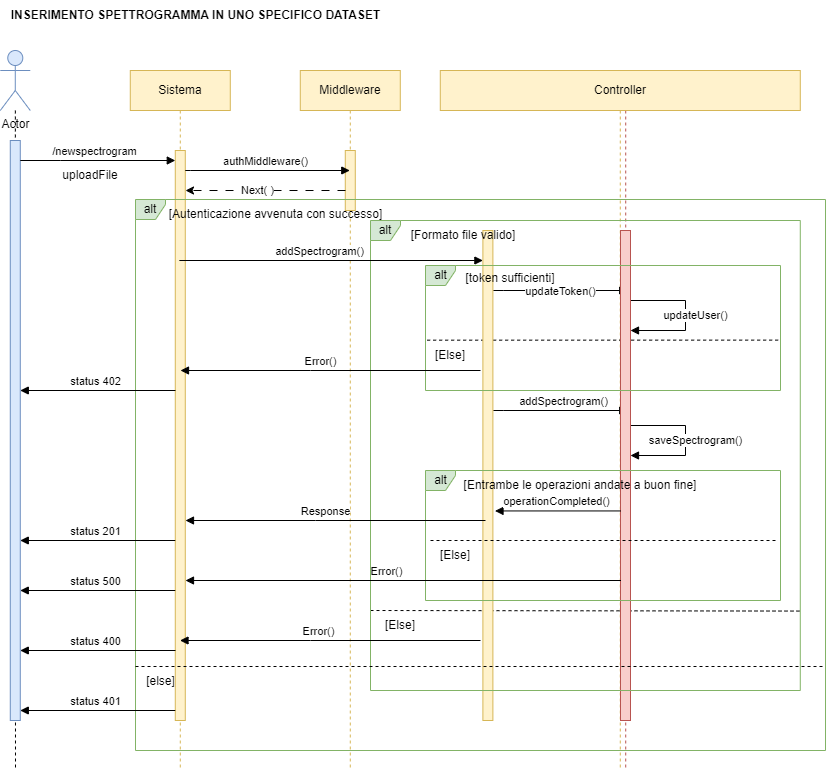

The diagram above was exported from draw.io. Its source (the exported page's mxGraphModel, read from the mxfile embedded in the PNG):
<mxGraphModel dx="1500" dy="-423" grid="1" gridSize="10" guides="1" tooltips="1" connect="1" arrows="1" fold="1" page="1" pageScale="1" pageWidth="827" pageHeight="1169" math="0" shadow="0">
  <root>
    <mxCell id="0" />
    <mxCell id="1" parent="0" />
    <mxCell id="mg9IY6XGtmG1KJPljiOU-135" value="INSERIMENTO SPETTROGRAMMA IN UNO SPECIFICO DATASET" style="text;html=1;align=center;verticalAlign=middle;resizable=0;points=[];autosize=1;strokeColor=none;fillColor=none;fontStyle=1" vertex="1" parent="1">
      <mxGeometry x="64.78" y="2090" width="390" height="30" as="geometry" />
    </mxCell>
    <mxCell id="mg9IY6XGtmG1KJPljiOU-136" value="Sistema" style="shape=umlLifeline;perimeter=lifelinePerimeter;whiteSpace=wrap;html=1;container=0;dropTarget=0;collapsible=0;recursiveResize=0;outlineConnect=0;portConstraint=eastwest;newEdgeStyle={&quot;edgeStyle&quot;:&quot;elbowEdgeStyle&quot;,&quot;elbow&quot;:&quot;vertical&quot;,&quot;curved&quot;:0,&quot;rounded&quot;:0};fillColor=#fff2cc;strokeColor=#d6b656;" vertex="1" parent="1">
      <mxGeometry x="194.78" y="2160" width="100" height="700" as="geometry" />
    </mxCell>
    <mxCell id="mg9IY6XGtmG1KJPljiOU-137" value="" style="html=1;points=[];perimeter=orthogonalPerimeter;outlineConnect=0;targetShapes=umlLifeline;portConstraint=eastwest;newEdgeStyle={&quot;edgeStyle&quot;:&quot;elbowEdgeStyle&quot;,&quot;elbow&quot;:&quot;vertical&quot;,&quot;curved&quot;:0,&quot;rounded&quot;:0};fillColor=#fff2cc;strokeColor=#d6b656;" vertex="1" parent="mg9IY6XGtmG1KJPljiOU-136">
      <mxGeometry x="45" y="80" width="10" height="570" as="geometry" />
    </mxCell>
    <mxCell id="mg9IY6XGtmG1KJPljiOU-138" style="edgeStyle=orthogonalEdgeStyle;rounded=0;orthogonalLoop=1;jettySize=auto;html=1;strokeColor=default;dashed=1;endArrow=none;endFill=0;" edge="1" parent="1" source="mg9IY6XGtmG1KJPljiOU-139">
      <mxGeometry relative="1" as="geometry">
        <mxPoint x="80" y="2860" as="targetPoint" />
      </mxGeometry>
    </mxCell>
    <mxCell id="mg9IY6XGtmG1KJPljiOU-139" value="Actor" style="shape=umlActor;verticalLabelPosition=bottom;verticalAlign=top;html=1;outlineConnect=0;fillColor=#dae8fc;strokeColor=#6c8ebf;" vertex="1" parent="1">
      <mxGeometry x="64.78" y="2140" width="30" height="60" as="geometry" />
    </mxCell>
    <mxCell id="mg9IY6XGtmG1KJPljiOU-140" value="" style="html=1;points=[];perimeter=orthogonalPerimeter;outlineConnect=0;targetShapes=umlLifeline;portConstraint=eastwest;newEdgeStyle={&quot;edgeStyle&quot;:&quot;elbowEdgeStyle&quot;,&quot;elbow&quot;:&quot;vertical&quot;,&quot;curved&quot;:0,&quot;rounded&quot;:0};fillColor=#dae8fc;strokeColor=#6c8ebf;" vertex="1" parent="1">
      <mxGeometry x="74.78" y="2230" width="10" height="580" as="geometry" />
    </mxCell>
    <mxCell id="mg9IY6XGtmG1KJPljiOU-141" value="/newspectrogram" style="html=1;verticalAlign=bottom;endArrow=block;edgeStyle=elbowEdgeStyle;elbow=vertical;curved=0;rounded=0;" edge="1" parent="1" target="mg9IY6XGtmG1KJPljiOU-137">
      <mxGeometry x="-0.0323" relative="1" as="geometry">
        <mxPoint x="84.78" y="2250" as="sourcePoint" />
        <Array as="points">
          <mxPoint x="124.78" y="2250" />
        </Array>
        <mxPoint x="174.28" y="2250" as="targetPoint" />
        <mxPoint as="offset" />
      </mxGeometry>
    </mxCell>
    <mxCell id="mg9IY6XGtmG1KJPljiOU-142" value="Middleware" style="shape=umlLifeline;perimeter=lifelinePerimeter;whiteSpace=wrap;html=1;container=0;dropTarget=0;collapsible=0;recursiveResize=0;outlineConnect=0;portConstraint=eastwest;newEdgeStyle={&quot;edgeStyle&quot;:&quot;elbowEdgeStyle&quot;,&quot;elbow&quot;:&quot;vertical&quot;,&quot;curved&quot;:0,&quot;rounded&quot;:0};fillColor=#fff2cc;strokeColor=#d6b656;" vertex="1" parent="1">
      <mxGeometry x="364.78" y="2160" width="100" height="700" as="geometry" />
    </mxCell>
    <mxCell id="mg9IY6XGtmG1KJPljiOU-143" value="" style="html=1;points=[];perimeter=orthogonalPerimeter;outlineConnect=0;targetShapes=umlLifeline;portConstraint=eastwest;newEdgeStyle={&quot;edgeStyle&quot;:&quot;elbowEdgeStyle&quot;,&quot;elbow&quot;:&quot;vertical&quot;,&quot;curved&quot;:0,&quot;rounded&quot;:0};fillColor=#fff2cc;strokeColor=#d6b656;" vertex="1" parent="mg9IY6XGtmG1KJPljiOU-142">
      <mxGeometry x="45" y="80" width="10" height="60" as="geometry" />
    </mxCell>
    <mxCell id="mg9IY6XGtmG1KJPljiOU-144" value="Database" style="shape=umlLifeline;perimeter=lifelinePerimeter;whiteSpace=wrap;html=1;container=0;dropTarget=0;collapsible=0;recursiveResize=0;outlineConnect=0;portConstraint=eastwest;newEdgeStyle={&quot;edgeStyle&quot;:&quot;elbowEdgeStyle&quot;,&quot;elbow&quot;:&quot;vertical&quot;,&quot;curved&quot;:0,&quot;rounded&quot;:0};fillColor=#f8cecc;strokeColor=#b85450;" vertex="1" parent="1">
      <mxGeometry x="640.22" y="2160" width="100" height="700" as="geometry" />
    </mxCell>
    <mxCell id="mg9IY6XGtmG1KJPljiOU-145" value="Controller" style="shape=umlLifeline;perimeter=lifelinePerimeter;whiteSpace=wrap;html=1;container=0;dropTarget=0;collapsible=0;recursiveResize=0;outlineConnect=0;portConstraint=eastwest;newEdgeStyle={&quot;edgeStyle&quot;:&quot;elbowEdgeStyle&quot;,&quot;elbow&quot;:&quot;vertical&quot;,&quot;curved&quot;:0,&quot;rounded&quot;:0};fillColor=#fff2cc;strokeColor=#d6b656;" vertex="1" parent="1">
      <mxGeometry x="504.78" y="2160" width="360" height="700" as="geometry" />
    </mxCell>
    <mxCell id="mg9IY6XGtmG1KJPljiOU-146" value="updateToken()" style="html=1;verticalAlign=bottom;endArrow=block;edgeStyle=elbowEdgeStyle;elbow=vertical;curved=0;rounded=0;" edge="1" parent="mg9IY6XGtmG1KJPljiOU-145">
      <mxGeometry y="-10" relative="1" as="geometry">
        <mxPoint x="52.97000000000003" y="220" as="sourcePoint" />
        <Array as="points">
          <mxPoint x="63.47000000000003" y="220" />
        </Array>
        <mxPoint x="187.47000000000003" y="220" as="targetPoint" />
        <mxPoint as="offset" />
      </mxGeometry>
    </mxCell>
    <mxCell id="mg9IY6XGtmG1KJPljiOU-147" value="updateUser()" style="html=1;verticalAlign=bottom;endArrow=block;edgeStyle=elbowEdgeStyle;elbow=horizontal;curved=0;rounded=0;" edge="1" parent="mg9IY6XGtmG1KJPljiOU-145">
      <mxGeometry x="0.1173" y="10" relative="1" as="geometry">
        <mxPoint x="190.22000000000003" y="230" as="sourcePoint" />
        <Array as="points">
          <mxPoint x="245.22000000000003" y="245" />
        </Array>
        <mxPoint x="190.22000000000003" y="260" as="targetPoint" />
        <mxPoint as="offset" />
      </mxGeometry>
    </mxCell>
    <mxCell id="mg9IY6XGtmG1KJPljiOU-148" value="addSpectrogram()" style="html=1;verticalAlign=bottom;endArrow=block;edgeStyle=elbowEdgeStyle;elbow=vertical;curved=0;rounded=0;" edge="1" parent="mg9IY6XGtmG1KJPljiOU-145">
      <mxGeometry x="0.0409" relative="1" as="geometry">
        <mxPoint x="52.97000000000003" y="340" as="sourcePoint" />
        <Array as="points">
          <mxPoint x="63.47000000000003" y="340" />
        </Array>
        <mxPoint x="187.47000000000003" y="340" as="targetPoint" />
        <mxPoint as="offset" />
      </mxGeometry>
    </mxCell>
    <mxCell id="mg9IY6XGtmG1KJPljiOU-149" value="saveSpectrogram()" style="html=1;verticalAlign=bottom;endArrow=block;edgeStyle=elbowEdgeStyle;elbow=horizontal;curved=0;rounded=0;" edge="1" parent="mg9IY6XGtmG1KJPljiOU-145">
      <mxGeometry x="0.1173" y="10" relative="1" as="geometry">
        <mxPoint x="190.22000000000003" y="355" as="sourcePoint" />
        <Array as="points">
          <mxPoint x="245.22000000000003" y="370" />
        </Array>
        <mxPoint x="190.22000000000003" y="385" as="targetPoint" />
        <mxPoint as="offset" />
      </mxGeometry>
    </mxCell>
    <mxCell id="mg9IY6XGtmG1KJPljiOU-150" value="" style="endArrow=none;dashed=1;html=1;rounded=0;entryX=1.001;entryY=0.831;entryDx=0;entryDy=0;entryPerimeter=0;exitX=0;exitY=0;exitDx=0;exitDy=0;" edge="1" parent="mg9IY6XGtmG1KJPljiOU-145" source="mg9IY6XGtmG1KJPljiOU-158" target="mg9IY6XGtmG1KJPljiOU-154">
      <mxGeometry width="50" height="50" relative="1" as="geometry">
        <mxPoint x="-149.7800000000001" y="530" as="sourcePoint" />
        <mxPoint x="378.37" y="530.7799999999997" as="targetPoint" />
      </mxGeometry>
    </mxCell>
    <mxCell id="mg9IY6XGtmG1KJPljiOU-151" value="" style="endArrow=none;dashed=1;html=1;rounded=0;exitX=0.111;exitY=-0.011;exitDx=0;exitDy=0;exitPerimeter=0;entryX=1;entryY=0.597;entryDx=0;entryDy=0;entryPerimeter=0;" edge="1" parent="mg9IY6XGtmG1KJPljiOU-145" source="mg9IY6XGtmG1KJPljiOU-161" target="mg9IY6XGtmG1KJPljiOU-159">
      <mxGeometry width="50" height="50" relative="1" as="geometry">
        <mxPoint x="-17.280000000000086" y="270" as="sourcePoint" />
        <mxPoint x="330.22" y="270" as="targetPoint" />
      </mxGeometry>
    </mxCell>
    <mxCell id="mg9IY6XGtmG1KJPljiOU-152" value="" style="html=1;points=[];perimeter=orthogonalPerimeter;outlineConnect=0;targetShapes=umlLifeline;portConstraint=eastwest;newEdgeStyle={&quot;edgeStyle&quot;:&quot;elbowEdgeStyle&quot;,&quot;elbow&quot;:&quot;vertical&quot;,&quot;curved&quot;:0,&quot;rounded&quot;:0};fillColor=#fff2cc;strokeColor=#d6b656;" vertex="1" parent="mg9IY6XGtmG1KJPljiOU-145">
      <mxGeometry x="42.61" y="160" width="10" height="490" as="geometry" />
    </mxCell>
    <mxCell id="mg9IY6XGtmG1KJPljiOU-153" value="" style="html=1;points=[];perimeter=orthogonalPerimeter;outlineConnect=0;targetShapes=umlLifeline;portConstraint=eastwest;newEdgeStyle={&quot;edgeStyle&quot;:&quot;elbowEdgeStyle&quot;,&quot;elbow&quot;:&quot;vertical&quot;,&quot;curved&quot;:0,&quot;rounded&quot;:0};fillColor=#f8cecc;strokeColor=#b85450;" vertex="1" parent="mg9IY6XGtmG1KJPljiOU-145">
      <mxGeometry x="180.22" y="160" width="10" height="490" as="geometry" />
    </mxCell>
    <mxCell id="mg9IY6XGtmG1KJPljiOU-154" value="alt" style="shape=umlFrame;whiteSpace=wrap;html=1;pointerEvents=0;width=30;height=20;fillColor=#d5e8d4;fillStyle=auto;strokeColor=#82b366;align=center;verticalAlign=middle;fontFamily=Helvetica;fontSize=12;" vertex="1" parent="mg9IY6XGtmG1KJPljiOU-145">
      <mxGeometry x="-69.78" y="150" width="429.78" height="470" as="geometry" />
    </mxCell>
    <mxCell id="mg9IY6XGtmG1KJPljiOU-155" value="[Formato file valido]" style="text;html=1;align=center;verticalAlign=middle;whiteSpace=wrap;rounded=0;" vertex="1" parent="mg9IY6XGtmG1KJPljiOU-145">
      <mxGeometry x="-67.27999999999997" y="150" width="180" height="30" as="geometry" />
    </mxCell>
    <mxCell id="mg9IY6XGtmG1KJPljiOU-156" value="alt" style="shape=umlFrame;whiteSpace=wrap;html=1;pointerEvents=0;width=30;height=20;fillColor=#d5e8d4;fillStyle=auto;strokeColor=#82b366;align=center;verticalAlign=middle;fontFamily=Helvetica;fontSize=12;" vertex="1" parent="mg9IY6XGtmG1KJPljiOU-145">
      <mxGeometry x="-14.779999999999973" y="400" width="355" height="130" as="geometry" />
    </mxCell>
    <mxCell id="mg9IY6XGtmG1KJPljiOU-157" value="[Entrambe le operazioni andate a buon fine]" style="text;html=1;align=center;verticalAlign=middle;whiteSpace=wrap;rounded=0;" vertex="1" parent="mg9IY6XGtmG1KJPljiOU-145">
      <mxGeometry x="5.220000000000027" y="400" width="270" height="30" as="geometry" />
    </mxCell>
    <mxCell id="mg9IY6XGtmG1KJPljiOU-158" value="[Else]" style="text;html=1;align=center;verticalAlign=middle;whiteSpace=wrap;rounded=0;" vertex="1" parent="mg9IY6XGtmG1KJPljiOU-145">
      <mxGeometry x="-69.77999999999997" y="540" width="60" height="30" as="geometry" />
    </mxCell>
    <mxCell id="mg9IY6XGtmG1KJPljiOU-159" value="alt" style="shape=umlFrame;whiteSpace=wrap;html=1;pointerEvents=0;width=30;height=20;fillColor=#d5e8d4;fillStyle=auto;strokeColor=#82b366;align=center;verticalAlign=middle;fontFamily=Helvetica;fontSize=12;" vertex="1" parent="mg9IY6XGtmG1KJPljiOU-145">
      <mxGeometry x="-14.779999999999973" y="195" width="355" height="125" as="geometry" />
    </mxCell>
    <mxCell id="mg9IY6XGtmG1KJPljiOU-160" value="[token sufficienti]" style="text;html=1;align=center;verticalAlign=middle;whiteSpace=wrap;rounded=0;" vertex="1" parent="mg9IY6XGtmG1KJPljiOU-145">
      <mxGeometry x="15.220000000000027" y="195" width="110" height="25" as="geometry" />
    </mxCell>
    <mxCell id="mg9IY6XGtmG1KJPljiOU-161" value="[Else]" style="text;html=1;align=center;verticalAlign=middle;whiteSpace=wrap;rounded=0;" vertex="1" parent="mg9IY6XGtmG1KJPljiOU-145">
      <mxGeometry x="-19.779999999999973" y="270" width="60" height="30" as="geometry" />
    </mxCell>
    <mxCell id="mg9IY6XGtmG1KJPljiOU-162" value="Error()" style="html=1;verticalAlign=bottom;endArrow=block;edgeStyle=elbowEdgeStyle;elbow=vertical;curved=0;rounded=0;" edge="1" parent="mg9IY6XGtmG1KJPljiOU-145">
      <mxGeometry x="0.0797" relative="1" as="geometry">
        <mxPoint x="40.22000000000003" y="300" as="sourcePoint" />
        <Array as="points">
          <mxPoint x="-129.77999999999997" y="300" />
          <mxPoint x="-259.78" y="290" />
        </Array>
        <mxPoint x="-259.78" y="300" as="targetPoint" />
        <mxPoint x="1" as="offset" />
      </mxGeometry>
    </mxCell>
    <mxCell id="mg9IY6XGtmG1KJPljiOU-163" value="Error()" style="html=1;verticalAlign=bottom;endArrow=block;edgeStyle=elbowEdgeStyle;elbow=vertical;curved=0;rounded=0;" edge="1" parent="mg9IY6XGtmG1KJPljiOU-145">
      <mxGeometry x="0.0797" relative="1" as="geometry">
        <mxPoint x="180.72000000000003" y="510" as="sourcePoint" />
        <Array as="points">
          <mxPoint x="-134.27999999999997" y="510" />
          <mxPoint x="-264.28" y="500" />
        </Array>
        <mxPoint x="-254.77999999999997" y="510" as="targetPoint" />
        <mxPoint x="1" as="offset" />
      </mxGeometry>
    </mxCell>
    <mxCell id="mg9IY6XGtmG1KJPljiOU-164" value="Error()" style="html=1;verticalAlign=bottom;endArrow=block;edgeStyle=elbowEdgeStyle;elbow=vertical;curved=0;rounded=0;" edge="1" parent="mg9IY6XGtmG1KJPljiOU-145">
      <mxGeometry x="0.0797" relative="1" as="geometry">
        <mxPoint x="40.22000000000003" y="570" as="sourcePoint" />
        <Array as="points">
          <mxPoint x="-129.77999999999997" y="570" />
          <mxPoint x="-259.78" y="560" />
        </Array>
        <mxPoint x="-260.28" y="570" as="targetPoint" />
        <mxPoint x="1" as="offset" />
      </mxGeometry>
    </mxCell>
    <mxCell id="mg9IY6XGtmG1KJPljiOU-165" value="authMiddleware()" style="html=1;verticalAlign=bottom;endArrow=block;edgeStyle=elbowEdgeStyle;elbow=vertical;curved=0;rounded=0;" edge="1" parent="1" target="mg9IY6XGtmG1KJPljiOU-142">
      <mxGeometry x="-0.0274" relative="1" as="geometry">
        <mxPoint x="249.78" y="2260" as="sourcePoint" />
        <Array as="points">
          <mxPoint x="254.78" y="2260" />
        </Array>
        <mxPoint x="414.27999999999975" y="2260" as="targetPoint" />
        <mxPoint as="offset" />
      </mxGeometry>
    </mxCell>
    <mxCell id="mg9IY6XGtmG1KJPljiOU-166" value="uploadFile" style="text;html=1;align=center;verticalAlign=middle;whiteSpace=wrap;rounded=0;" vertex="1" parent="1">
      <mxGeometry x="124.78" y="2250" width="60" height="30" as="geometry" />
    </mxCell>
    <mxCell id="mg9IY6XGtmG1KJPljiOU-167" value="" style="endArrow=classic;html=1;rounded=0;dashed=1;dashPattern=8 8;" edge="1" parent="1">
      <mxGeometry width="50" height="50" relative="1" as="geometry">
        <mxPoint x="410" y="2280" as="sourcePoint" />
        <mxPoint x="250" y="2280" as="targetPoint" />
      </mxGeometry>
    </mxCell>
    <mxCell id="mg9IY6XGtmG1KJPljiOU-168" value="Next( )" style="edgeLabel;html=1;align=center;verticalAlign=middle;resizable=0;points=[];" connectable="0" vertex="1" parent="mg9IY6XGtmG1KJPljiOU-167">
      <mxGeometry x="0.1146" y="-1" relative="1" as="geometry">
        <mxPoint as="offset" />
      </mxGeometry>
    </mxCell>
    <mxCell id="mg9IY6XGtmG1KJPljiOU-169" value="addSpectrogram()" style="html=1;verticalAlign=bottom;endArrow=block;edgeStyle=elbowEdgeStyle;elbow=vertical;curved=0;rounded=0;" edge="1" parent="1" source="mg9IY6XGtmG1KJPljiOU-136" target="mg9IY6XGtmG1KJPljiOU-152">
      <mxGeometry x="-0.0769" relative="1" as="geometry">
        <mxPoint x="415" y="2350" as="sourcePoint" />
        <Array as="points">
          <mxPoint x="420.5" y="2350" />
        </Array>
        <mxPoint x="550" y="2350" as="targetPoint" />
        <mxPoint as="offset" />
      </mxGeometry>
    </mxCell>
    <mxCell id="mg9IY6XGtmG1KJPljiOU-170" value="alt" style="shape=umlFrame;whiteSpace=wrap;html=1;pointerEvents=0;width=30;height=20;fillColor=#d5e8d4;fillStyle=auto;strokeColor=#82b366;" vertex="1" parent="1">
      <mxGeometry x="200" y="2289" width="690" height="551" as="geometry" />
    </mxCell>
    <mxCell id="mg9IY6XGtmG1KJPljiOU-171" value="[Autenticazione avvenuta con successo]" style="text;html=1;align=center;verticalAlign=middle;resizable=0;points=[];autosize=1;strokeColor=none;fillColor=none;" vertex="1" parent="1">
      <mxGeometry x="220" y="2289" width="240" height="30" as="geometry" />
    </mxCell>
    <mxCell id="mg9IY6XGtmG1KJPljiOU-172" value="" style="line;strokeWidth=1;fillColor=none;align=left;verticalAlign=middle;spacingTop=-1;spacingLeft=3;spacingRight=3;rotatable=0;labelPosition=right;points=[];portConstraint=eastwest;strokeColor=inherit;dashed=1;" vertex="1" parent="1">
      <mxGeometry x="200" y="2740" width="690" height="32" as="geometry" />
    </mxCell>
    <mxCell id="mg9IY6XGtmG1KJPljiOU-173" value="[else]" style="text;html=1;align=center;verticalAlign=middle;resizable=0;points=[];autosize=1;strokeColor=none;fillColor=none;" vertex="1" parent="1">
      <mxGeometry x="200" y="2756" width="50" height="30" as="geometry" />
    </mxCell>
    <mxCell id="mg9IY6XGtmG1KJPljiOU-174" value="status 401" style="html=1;verticalAlign=bottom;endArrow=block;edgeStyle=elbowEdgeStyle;elbow=vertical;curved=0;rounded=0;" edge="1" parent="1">
      <mxGeometry x="0.0323" relative="1" as="geometry">
        <mxPoint x="239.78" y="2800" as="sourcePoint" />
        <Array as="points">
          <mxPoint x="84.78" y="2800" />
          <mxPoint x="-45.22" y="2790" />
        </Array>
        <mxPoint x="84.78" y="2800" as="targetPoint" />
        <mxPoint as="offset" />
      </mxGeometry>
    </mxCell>
    <mxCell id="mg9IY6XGtmG1KJPljiOU-175" value="status 400" style="html=1;verticalAlign=bottom;endArrow=block;edgeStyle=elbowEdgeStyle;elbow=vertical;curved=0;rounded=0;" edge="1" parent="1">
      <mxGeometry x="0.0323" relative="1" as="geometry">
        <mxPoint x="240" y="2740" as="sourcePoint" />
        <Array as="points">
          <mxPoint x="84.78" y="2740" />
          <mxPoint x="-45.22" y="2730" />
        </Array>
        <mxPoint x="84.78" y="2740" as="targetPoint" />
        <mxPoint as="offset" />
      </mxGeometry>
    </mxCell>
    <mxCell id="mg9IY6XGtmG1KJPljiOU-176" value="" style="endArrow=none;dashed=1;html=1;rounded=0;exitX=-0.006;exitY=0.6;exitDx=0;exitDy=0;exitPerimeter=0;" edge="1" parent="1">
      <mxGeometry width="50" height="50" relative="1" as="geometry">
        <mxPoint x="494.9999999999999" y="2630" as="sourcePoint" />
        <mxPoint x="840" y="2630" as="targetPoint" />
      </mxGeometry>
    </mxCell>
    <mxCell id="mg9IY6XGtmG1KJPljiOU-177" value="[Else]" style="text;html=1;align=center;verticalAlign=middle;whiteSpace=wrap;rounded=0;" vertex="1" parent="1">
      <mxGeometry x="490" y="2630" width="60" height="30" as="geometry" />
    </mxCell>
    <mxCell id="mg9IY6XGtmG1KJPljiOU-178" value="operationCompleted()" style="html=1;verticalAlign=bottom;endArrow=block;edgeStyle=elbowEdgeStyle;elbow=vertical;curved=0;rounded=0;" edge="1" parent="1">
      <mxGeometry x="0.0322" relative="1" as="geometry">
        <mxPoint x="685" y="2600.44" as="sourcePoint" />
        <Array as="points">
          <mxPoint x="370" y="2600.44" />
          <mxPoint x="240" y="2590.44" />
        </Array>
        <mxPoint x="559.5" y="2600" as="targetPoint" />
        <mxPoint as="offset" />
      </mxGeometry>
    </mxCell>
    <mxCell id="mg9IY6XGtmG1KJPljiOU-179" value="Response" style="html=1;verticalAlign=bottom;endArrow=block;edgeStyle=elbowEdgeStyle;elbow=vertical;curved=0;rounded=0;" edge="1" parent="1">
      <mxGeometry x="0.0797" relative="1" as="geometry">
        <mxPoint x="550" y="2610" as="sourcePoint" />
        <Array as="points">
          <mxPoint x="380" y="2610" />
          <mxPoint x="250" y="2600" />
        </Array>
        <mxPoint x="250" y="2610" as="targetPoint" />
        <mxPoint x="1" as="offset" />
      </mxGeometry>
    </mxCell>
    <mxCell id="mg9IY6XGtmG1KJPljiOU-180" value="status 201" style="html=1;verticalAlign=bottom;endArrow=block;edgeStyle=elbowEdgeStyle;elbow=vertical;curved=0;rounded=0;" edge="1" parent="1">
      <mxGeometry x="0.0323" relative="1" as="geometry">
        <mxPoint x="239.78" y="2630" as="sourcePoint" />
        <Array as="points">
          <mxPoint x="84.78" y="2630" />
          <mxPoint x="-45.22" y="2620" />
        </Array>
        <mxPoint x="84.78" y="2630" as="targetPoint" />
        <mxPoint as="offset" />
      </mxGeometry>
    </mxCell>
    <mxCell id="mg9IY6XGtmG1KJPljiOU-181" value="status 500" style="html=1;verticalAlign=bottom;endArrow=block;edgeStyle=elbowEdgeStyle;elbow=vertical;curved=0;rounded=0;" edge="1" parent="1" source="mg9IY6XGtmG1KJPljiOU-137">
      <mxGeometry x="0.0323" relative="1" as="geometry">
        <mxPoint x="234.78" y="2680" as="sourcePoint" />
        <Array as="points">
          <mxPoint x="84.78" y="2680" />
          <mxPoint x="-45.22" y="2670" />
        </Array>
        <mxPoint x="84.78" y="2680" as="targetPoint" />
        <mxPoint as="offset" />
      </mxGeometry>
    </mxCell>
    <mxCell id="mg9IY6XGtmG1KJPljiOU-182" value="status 402" style="html=1;verticalAlign=bottom;endArrow=block;edgeStyle=elbowEdgeStyle;elbow=vertical;curved=0;rounded=0;" edge="1" parent="1">
      <mxGeometry x="0.0323" relative="1" as="geometry">
        <mxPoint x="240" y="2480" as="sourcePoint" />
        <Array as="points">
          <mxPoint x="84.78" y="2480" />
          <mxPoint x="-45.22" y="2470" />
        </Array>
        <mxPoint x="84.78" y="2480" as="targetPoint" />
        <mxPoint as="offset" />
      </mxGeometry>
    </mxCell>
  </root>
</mxGraphModel>